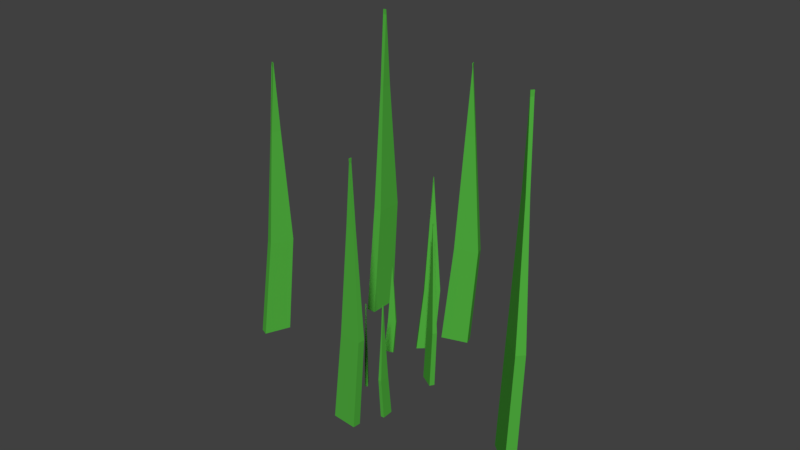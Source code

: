 # Source: grass.blend  (saved by Blender 2.79.0; exported with 4.5.12 LTS)
import bpy
from mathutils import Matrix  # noqa: F401  (used for matrix-valued properties, if any)

bpy.ops.wm.read_factory_settings(use_empty=True)
scene = bpy.context.scene
scene.name = 'Scene'

# ---- collections
col_collection_1 = bpy.data.collections.new('Collection 1'); scene.collection.children.link(col_collection_1)

# ---- materials (node trees are filled in below, after node groups)
mat_grass = bpy.data.materials.new('grass')
mat_grass.alpha_threshold = 0.0
mat_grass.use_transparent_shadow = False
mat_grass.diffuse_color = (0.08226, 0.4385, 0.05033, 1.0)
mat_grass.roughness = 0.5
mat_grass.specular_intensity = 0.0

# ---- material node trees

# ---- world
world_world = bpy.data.worlds.new('World'); scene.world = world_world
world_world.color = (0.05088, 0.05088, 0.05088)
world_world.use_sun_shadow = False
world_world.sun_shadow_jitter_overblur = 0.0
world_world.cycles.sampling_method = 'MANUAL'

# ---- meshes
me_plane_007 = bpy.data.meshes.new('Plane.007')
me_plane_007.from_pydata([(-1.0, -1.0, 0.0), (1.0, -1.0, 0.0), (-1.0, 1.0, 0.0), (1.0, 1.0, 0.0), (-0.8893, -0.2058, 3.805), (0.8893, -0.2058, 3.805), (-0.8893, 1.573, 3.805), (0.8893, 1.573, 3.805), (-0.3424, 0.3411, 8.141), (0.3424, 0.3411, 8.141), (-0.3424, 1.026, 8.141), (0.3424, 1.026, 8.141), (-0.3424, 0.7073, 10.7), (0.3424, 0.7073, 10.7), (-0.3424, 0.6596, 10.7), (0.3424, 0.6596, 10.7), (-4.253, -7.599, 0.0), (-3.578, -6.953, 0.0), (-10.94, -6.923, 0.0), (-10.27, -6.278, 0.0), (-6.871, -7.295, 4.156), (-6.271, -6.721, 4.156), (-12.82, -6.694, 4.156), (-12.22, -6.12, 4.156), (-8.516, -6.934, 8.892), (-8.284, -6.713, 8.892), (-10.81, -6.702, 8.892), (-10.57, -6.481, 8.892), (-9.74, -6.81, 11.69), (-9.509, -6.589, 11.69), (-9.581, -6.826, 11.69), (-9.349, -6.605, 11.69), (-18.28, -9.008, 0.001428), (-15.98, -8.217, 0.001428), (-26.47, -6.711, 0.001428), (-24.18, -5.92, 0.001428), (-21.41, -8.052, 6.524), (-19.36, -7.349, 6.524), (-28.69, -6.01, 6.524), (-26.65, -5.307, 6.524), (-23.02, -7.208, 13.96), (-22.23, -6.937, 13.96), (-25.82, -6.421, 13.96), (-25.04, -6.151, 13.96), (-24.52, -6.787, 18.35), (-23.73, -6.517, 18.35), (-24.32, -6.842, 18.35), (-23.54, -6.571, 18.35), (5.014, -17.87, 0.001428), (3.146, -16.86, 0.001428), (-5.431, -19.74, 0.001428), (-7.3, -18.73, 0.001428), (0.7628, -18.56, 7.125), (-0.8986, -17.66, 7.125), (-8.526, -20.22, 7.125), (-10.19, -19.32, 7.125), (-2.604, -18.79, 15.24), (-3.244, -18.45, 15.24), (-6.181, -19.43, 15.24), (-6.82, -19.09, 15.24), (-4.517, -19.13, 20.04), (-5.157, -18.79, 20.04), (-4.268, -19.09, 20.04), (-4.908, -18.74, 20.04), (50.72, -17.68, 0.01695), (50.3, -16.66, 0.01532), (40.09, -18.11, 0.005028), (39.66, -17.09, 0.003401), (46.18, -17.77, 6.352), (45.79, -16.86, 6.351), (36.72, -18.15, 6.342), (36.34, -17.24, 6.34), (42.81, -17.58, 13.57), (42.66, -17.22, 13.57), (39.17, -17.72, 13.57), (39.02, -17.37, 13.57), (40.66, -17.64, 17.84), (40.51, -17.28, 17.84), (40.91, -17.63, 17.84), (40.76, -17.27, 17.84), (37.3, 2.225, -0.004735), (40.06, 2.632, -0.00197), (33.09, 4.981, -0.01267), (35.84, 5.388, -0.009906), (35.5, 3.367, 5.797), (37.95, 3.729, 5.799), (31.76, 5.818, 5.79), (34.21, 6.18, 5.792), (34.79, 4.261, 12.41), (35.73, 4.4, 12.41), (33.35, 5.204, 12.41), (34.29, 5.343, 12.41), (33.83, 4.782, 16.32), (34.78, 4.921, 16.32), (33.93, 4.716, 16.32), (34.88, 4.856, 16.32), (-11.33, 13.93, -0.003952), (-7.419, 13.71, -0.0003514), (-9.033, 17.84, -0.01429), (-5.124, 17.62, -0.01069), (-10.43, 15.56, 7.553), (-6.954, 15.37, 7.556), (-8.389, 19.04, 7.544), (-4.913, 18.84, 7.547), (-8.996, 16.68, 16.17), (-7.657, 16.6, 16.17), (-8.21, 18.02, 16.16), (-6.871, 17.94, 16.16), (-8.73, 17.45, 21.26), (-7.392, 17.38, 21.26), (-8.785, 17.36, 21.26), (-7.446, 17.29, 21.26), (20.05, 4.183, -0.001868), (20.78, 3.819, -0.0006176), (23.83, 4.909, -0.005456), (24.55, 4.544, -0.004206), (21.61, 4.491, 2.621), (22.26, 4.167, 2.622), (24.97, 5.136, 2.618), (25.62, 4.812, 2.619), (22.87, 4.635, 5.611), (23.12, 4.51, 5.611), (24.16, 4.883, 5.61), (24.41, 4.758, 5.61), (23.58, 4.794, 7.378), (23.83, 4.669, 7.379), (23.49, 4.777, 7.378), (23.74, 4.652, 7.379), (21.65, -2.432, -0.002139), (22.63, -2.558, -0.00118), (22.95, -1.454, -0.004894), (23.93, -1.58, -0.003934), (22.18, -2.023, 2.012), (23.05, -2.135, 2.013), (23.34, -1.153, 2.009), (24.21, -1.265, 2.01), (22.75, -1.758, 4.307), (23.09, -1.801, 4.307), (23.2, -1.423, 4.306), (23.54, -1.466, 4.306), (22.96, -1.56, 5.664), (23.3, -1.603, 5.664), (22.93, -1.583, 5.664), (23.27, -1.627, 5.664), (8.254, -8.137, 0.005388), (9.006, -7.864, 0.004824), (5.425, -7.385, 0.00125), (6.176, -7.112, 0.0006849), (7.125, -7.793, 2.204), (7.794, -7.55, 2.204), (4.609, -7.124, 2.201), (5.277, -6.881, 2.2), (6.503, -7.478, 4.711), (6.76, -7.384, 4.711), (5.534, -7.22, 4.709), (5.792, -7.127, 4.709), (5.953, -7.32, 6.192), (6.21, -7.226, 6.192), (6.02, -7.338, 6.192), (6.278, -7.244, 6.192), (50.29, -17.69, 0.6239), (49.78, -16.68, 0.7382)], [], [(0, 2, 3, 1), (5, 7, 11, 9), (1, 3, 7, 5), (2, 0, 4, 6), (3, 2, 6, 7), (0, 1, 5, 4), (11, 10, 14, 15), (6, 4, 8, 10), (7, 6, 10, 11), (4, 5, 9, 8), (12, 13, 15, 14), (8, 9, 13, 12), (9, 11, 15, 13), (10, 8, 12, 14), (16, 18, 19, 17), (21, 23, 27, 25), (17, 19, 23, 21), (18, 16, 20, 22), (19, 18, 22, 23), (16, 17, 21, 20), (27, 26, 30, 31), (22, 20, 24, 26), (23, 22, 26, 27), (20, 21, 25, 24), (28, 29, 31, 30), (24, 25, 29, 28), (25, 27, 31, 29), (26, 24, 28, 30), (32, 34, 35, 33), (37, 39, 43, 41), (33, 35, 39, 37), (34, 32, 36, 38), (35, 34, 38, 39), (32, 33, 37, 36), (43, 42, 46, 47), (38, 36, 40, 42), (39, 38, 42, 43), (36, 37, 41, 40), (44, 45, 47, 46), (40, 41, 45, 44), (41, 43, 47, 45), (42, 40, 44, 46), (48, 50, 51, 49), (53, 55, 59, 57), (49, 51, 55, 53), (50, 48, 52, 54), (51, 50, 54, 55), (48, 49, 53, 52), (59, 58, 62, 63), (54, 52, 56, 58), (55, 54, 58, 59), (52, 53, 57, 56), (60, 61, 63, 62), (56, 57, 61, 60), (57, 59, 63, 61), (58, 56, 60, 62), (64, 66, 67, 65), (69, 71, 75, 73), (65, 67, 71, 69, 161), (66, 64, 160, 68, 70), (67, 66, 70, 71), (64, 65, 161, 160), (75, 74, 78, 79), (70, 68, 72, 74), (71, 70, 74, 75), (68, 69, 73, 72), (76, 77, 79, 78), (72, 73, 77, 76), (73, 75, 79, 77), (74, 72, 76, 78), (80, 82, 83, 81), (85, 87, 91, 89), (81, 83, 87, 85), (82, 80, 84, 86), (83, 82, 86, 87), (80, 81, 85, 84), (91, 90, 94, 95), (86, 84, 88, 90), (87, 86, 90, 91), (84, 85, 89, 88), (92, 93, 95, 94), (88, 89, 93, 92), (89, 91, 95, 93), (90, 88, 92, 94), (96, 98, 99, 97), (101, 103, 107, 105), (97, 99, 103, 101), (98, 96, 100, 102), (99, 98, 102, 103), (96, 97, 101, 100), (107, 106, 110, 111), (102, 100, 104, 106), (103, 102, 106, 107), (100, 101, 105, 104), (108, 109, 111, 110), (104, 105, 109, 108), (105, 107, 111, 109), (106, 104, 108, 110), (112, 114, 115, 113), (117, 119, 123, 121), (113, 115, 119, 117), (114, 112, 116, 118), (115, 114, 118, 119), (112, 113, 117, 116), (123, 122, 126, 127), (118, 116, 120, 122), (119, 118, 122, 123), (116, 117, 121, 120), (124, 125, 127, 126), (120, 121, 125, 124), (121, 123, 127, 125), (122, 120, 124, 126), (128, 130, 131, 129), (133, 135, 139, 137), (129, 131, 135, 133), (130, 128, 132, 134), (131, 130, 134, 135), (128, 129, 133, 132), (139, 138, 142, 143), (134, 132, 136, 138), (135, 134, 138, 139), (132, 133, 137, 136), (140, 141, 143, 142), (136, 137, 141, 140), (137, 139, 143, 141), (138, 136, 140, 142), (144, 146, 147, 145), (149, 151, 155, 153), (145, 147, 151, 149), (146, 144, 148, 150), (147, 146, 150, 151), (144, 145, 149, 148), (155, 154, 158, 159), (150, 148, 152, 154), (151, 150, 154, 155), (148, 149, 153, 152), (156, 157, 159, 158), (152, 153, 157, 156), (153, 155, 159, 157), (154, 152, 156, 158), (160, 161, 69, 68)])
me_plane_007.materials.append(mat_grass)
me_plane_007.use_remesh_preserve_volume = False
me_plane_007.use_remesh_preserve_attributes = False
me_plane_007.use_mirror_vertex_groups = False
me_plane_007.update()

# ---- objects
ob_plane_006 = bpy.data.objects.new('Plane.006', me_plane_007)

# ---- transforms, parenting, visibility, modifiers, constraints
ob_plane_006.location = (0.5731, -0.3449, -0.0001034)
ob_plane_006.rotation_euler = (0.0, -0.0, -2.093)
ob_plane_006.scale = (0.01135, 0.03654, 0.07243)
ob_plane_006.lineart.crease_threshold = 0.0

# ---- collection membership
col_collection_1.objects.link(ob_plane_006)

# ---- scene / render settings (as saved in the file)
scene.frame_start = 1; scene.frame_end = 250; scene.frame_set(2)
scene.render.engine = 'BLENDER_EEVEE_NEXT'
scene.render.resolution_percentage = 50
scene.render.dither_intensity = 0.0
scene.cycles.use_denoising = False
scene.cycles.samples = 128
scene.cycles.sampling_pattern = 'TABULATED_SOBOL'
scene.cycles.use_adaptive_sampling = False
scene.cycles.use_light_tree = False
scene.cycles.blur_glossy = 0.0
scene.cycles.sample_clamp_indirect = 0.0
scene.view_settings.view_transform = 'Standard'
bpy.context.view_layer.update()

# ---- added for rendering (the .blend has no active camera and no usable light): camera, sun
cam_auto = bpy.data.cameras.new('AutoCamera')
cam_auto.lens = 50.0
cam_auto.sensor_width = 36.0
cam_auto.clip_end = 1000.0
ob_auto_camera = bpy.data.objects.new('AutoCamera', cam_auto)
scene.collection.objects.link(ob_auto_camera)
ob_auto_camera.location = (3.0229, -3.47959, 2.79394)
ob_auto_camera.rotation_euler = (1.09748, -7.21219e-08, 0.694738)
scene.camera = ob_auto_camera
light_auto_sun = bpy.data.lights.new('AutoSun', 'SUN')
light_auto_sun.energy = 3.0
light_auto_sun.angle = 0.0523599
ob_auto_sun = bpy.data.objects.new('AutoSun', light_auto_sun)
scene.collection.objects.link(ob_auto_sun)
ob_auto_sun.rotation_euler = (0.872665, 0.174533, 0.523599)
bpy.context.view_layer.update()
